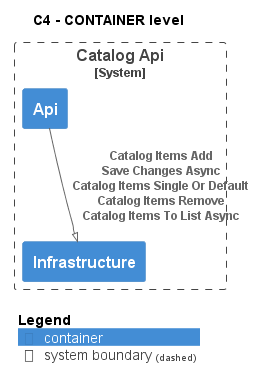

The diagram above was rendered by PlantUML. Its source (embedded in the PNG):
@startuml
!pragma layout smetana
!include ..\..\.c4s\C4_Container.puml

AddElementTag("state:new", $bgColor=green, $fontColor=#ffffff, $borderColor=green, $shadowing="False")
AddElementTag("state:changed", $bgColor=orange, $fontColor=#ffffff, $borderColor=orange, $shadowing="False")
AddElementTag("state:removed", $bgColor=red, $fontColor=#ffffff, $borderColor=red, $shadowing="False")

AddRelTag("state:new", $textColor=green, $lineColor=green)
AddRelTag("state:changed", $textColor=orange, $lineColor=orange)
AddRelTag("state:removed", $textColor=red, $lineColor=red)

SHOW_PERSON_PORTRAIT()
LAYOUT_TOP_DOWN()

skinparam linetype polyline

title C4 - CONTAINER level


System_Boundary(dotnet.eShop.Architecture.SoftwareSystems.CatalogApi, "Catalog Api") {
    Container(dotnet.eShop.Architecture.SoftwareSystems.CatalogApi.Containers.Api, "Api", "", "")
    Container(dotnet.eShop.Architecture.SoftwareSystems.CatalogApi.Containers.Infrastructure, "Infrastructure", "", "")
}

Rel(dotnet.eShop.Architecture.SoftwareSystems.CatalogApi.Containers.Api, dotnet.eShop.Architecture.SoftwareSystems.CatalogApi.Containers.Infrastructure, "Catalog Items Add\nSave Changes Async\nCatalog Items Single Or Default\nCatalog Items Remove\nCatalog Items To List Async")


SHOW_LEGEND()
@enduml